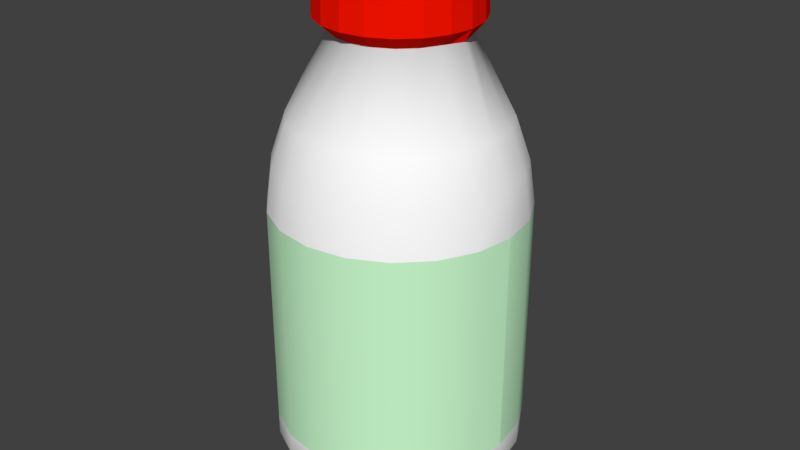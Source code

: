 # Source: Milkbottle.blend  (saved by Blender 2.79.0; exported with 4.5.12 LTS)
import bpy
from mathutils import Matrix  # noqa: F401  (used for matrix-valued properties, if any)

bpy.ops.wm.read_factory_settings(use_empty=True)
scene = bpy.context.scene
scene.name = 'Scene'

# ---- collections
col_collection_1 = bpy.data.collections.new('Collection 1'); scene.collection.children.link(col_collection_1)

# ---- materials (node trees are filled in below, after node groups)
mat_material_001 = bpy.data.materials.new('Material.001')
mat_material_001.alpha_threshold = 0.0
mat_material_001.use_transparent_shadow = False
mat_material_001.diffuse_color = (1.0, 0.007034, 0.0, 1.0)
mat_material_001.roughness = 0.5
mat_material_002 = bpy.data.materials.new('Material.002')
mat_material_002.alpha_threshold = 0.0
mat_material_002.use_transparent_shadow = False
mat_material_002.diffuse_color = (1.0, 1.0, 1.0, 1.0)
mat_material_002.roughness = 0.5
mat_material_003 = bpy.data.materials.new('Material.003')
mat_material_003.alpha_threshold = 0.0
mat_material_003.use_transparent_shadow = False
mat_material_003.diffuse_color = (0.617, 1.0, 0.6375, 1.0)
mat_material_003.roughness = 0.5

# ---- material node trees

# ---- world
world_world = bpy.data.worlds.new('World'); scene.world = world_world
world_world.color = (0.05088, 0.05088, 0.05088)
world_world.use_sun_shadow = False
world_world.sun_shadow_jitter_overblur = 0.0
world_world.cycles.sampling_method = 'MANUAL'

# ---- meshes
me_cilindro = bpy.data.meshes.new('Cilindro')
me_cilindro.from_pydata([(0.0, 1.0, -1.0), (0.0, 1.0, 1.0), (0.309, 0.9511, -1.0), (0.309, 0.9511, 1.0), (0.5878, 0.809, -1.0), (0.5878, 0.809, 1.0), (0.809, 0.5878, -1.0), (0.809, 0.5878, 1.0), (0.9511, 0.309, -1.0), (0.9511, 0.309, 1.0), (1.0, -4.371e-08, -1.0), (1.0, -4.371e-08, 1.0), (0.9511, -0.309, -1.0), (0.9511, -0.309, 1.0), (0.809, -0.5878, -1.0), (0.809, -0.5878, 1.0), (0.5878, -0.809, -1.0), (0.5878, -0.809, 1.0), (0.309, -0.9511, -1.0), (0.309, -0.9511, 1.0), (-3.258e-07, -1.0, -1.0), (-3.258e-07, -1.0, 1.0), (-0.309, -0.9511, -1.0), (-0.309, -0.9511, 1.0), (-0.5878, -0.809, -1.0), (-0.5878, -0.809, 1.0), (-0.809, -0.5878, -1.0), (-0.809, -0.5878, 1.0), (-0.9511, -0.309, -1.0), (-0.9511, -0.309, 1.0), (-1.0, 9.656e-07, -1.0), (-1.0, 9.656e-07, 1.0), (-0.9511, 0.309, -1.0), (-0.9511, 0.309, 1.0), (-0.809, 0.5878, -1.0), (-0.809, 0.5878, 1.0), (-0.5878, 0.809, -1.0), (-0.5878, 0.809, 1.0), (-0.309, 0.9511, -1.0), (-0.309, 0.9511, 1.0), (0.0, 1.0, -1.204), (0.309, 0.9511, -1.204), (0.5878, 0.809, -1.204), (0.809, 0.5878, -1.204), (0.9511, 0.309, -1.204), (1.0, -4.371e-08, -1.204), (0.9511, -0.309, -1.204), (0.809, -0.5878, -1.204), (0.5878, -0.809, -1.204), (0.309, -0.9511, -1.204), (-3.258e-07, -1.0, -1.204), (-0.309, -0.9511, -1.204), (-0.5878, -0.809, -1.204), (-0.809, -0.5878, -1.204), (-0.9511, -0.309, -1.204), (-1.0, 9.656e-07, -1.204), (-0.9511, 0.309, -1.204), (-0.809, 0.5878, -1.204), (-0.5878, 0.809, -1.204), (-0.309, 0.9511, -1.204), (2.29e-08, 0.8704, -1.507), (0.269, 0.8278, -1.507), (0.5116, 0.7042, -1.507), (0.7042, 0.5116, -1.507), (0.8278, 0.269, -1.507), (0.8704, -1.913e-10, -1.507), (0.8278, -0.269, -1.507), (0.7042, -0.5116, -1.507), (0.5116, -0.7042, -1.507), (0.269, -0.8278, -1.507), (-2.607e-07, -0.8704, -1.507), (-0.269, -0.8278, -1.507), (-0.5116, -0.7042, -1.507), (-0.7042, -0.5116, -1.507), (-0.8278, -0.269, -1.507), (-0.8704, 8.783e-07, -1.507), (-0.8278, 0.269, -1.507), (-0.7042, 0.5116, -1.507), (-0.5116, 0.7042, -1.507), (-0.269, 0.8278, -1.507), (3.392e-08, 0.6375, -1.67), (0.197, 0.6063, -1.67), (0.3747, 0.5157, -1.67), (0.5157, 0.3747, -1.67), (0.6063, 0.197, -1.67), (0.6375, 8.041e-08, -1.67), (0.6063, -0.197, -1.67), (0.5157, -0.3747, -1.67), (0.3747, -0.5157, -1.67), (0.197, -0.6063, -1.67), (-1.738e-07, -0.6375, -1.67), (-0.197, -0.6063, -1.67), (-0.3747, -0.5157, -1.67), (-0.5157, -0.3747, -1.67), (-0.6063, -0.197, -1.67), (-0.6375, 7.238e-07, -1.67), (-0.6063, 0.197, -1.67), (-0.5157, 0.3747, -1.67), (-0.3747, 0.5157, -1.67), (-0.197, 0.6063, -1.67), (0.2583, 0.795, 1.761), (-3.037e-09, 0.8359, 1.761), (0.4913, 0.6763, 1.761), (0.6763, 0.4913, 1.761), (0.795, 0.2583, 1.761), (0.8359, 1.1e-08, 1.761), (0.795, -0.2583, 1.761), (0.6763, -0.4913, 1.761), (0.4913, -0.6763, 1.761), (0.2583, -0.795, 1.761), (-2.754e-07, -0.8359, 1.761), (-0.2583, -0.795, 1.761), (-0.4913, -0.6763, 1.761), (-0.6763, -0.4913, 1.761), (-0.795, -0.2583, 1.761), (-0.8359, 8.547e-07, 1.761), (-0.795, 0.2583, 1.761), (-0.6763, 0.4913, 1.761), (-0.4913, 0.6763, 1.761), (-0.2583, 0.795, 1.761), (0.2942, -0.9053, 1.381), (-3.144e-07, -0.9519, 1.381), (-0.9053, -0.2942, 1.381), (-0.9519, 9.327e-07, 1.381), (-0.2942, 0.9053, 1.381), (-4.257e-09, 0.9519, 1.381), (0.5595, 0.7701, 1.381), (0.7701, 0.5595, 1.381), (0.7701, -0.5595, 1.381), (0.5595, -0.7701, 1.381), (0.2942, 0.9053, 1.381), (-0.5595, -0.7701, 1.381), (-0.7701, -0.5595, 1.381), (-0.7701, 0.5595, 1.381), (-0.5595, 0.7701, 1.381), (0.9519, -2.81e-08, 1.381), (0.9053, -0.2942, 1.381), (-0.2942, -0.9053, 1.381), (-0.9053, 0.2942, 1.381), (0.9053, 0.2942, 1.381), (0.1569, 0.483, 2.478), (-5.882e-06, 0.5079, 2.478), (0.2985, 0.4109, 2.478), (0.4109, 0.2985, 2.478), (0.483, 0.1569, 2.478), (0.5628, 1.198e-07, 2.478), (0.483, -0.1569, 2.478), (0.4109, -0.2985, 2.478), (0.2985, -0.4109, 2.478), (0.1569, -0.483, 2.478), (-6.048e-06, -0.5079, 2.478), (-0.1569, -0.483, 2.478), (-0.2985, -0.4109, 2.478), (-0.4109, -0.2985, 2.478), (-0.483, -0.1569, 2.478), (-0.5687, 6.324e-07, 2.478), (-0.483, 0.1569, 2.478), (-0.4109, 0.2985, 2.478), (-0.2985, 0.4109, 2.478), (-0.1569, 0.483, 2.478), (0.192, 0.5909, 2.591), (-5.892e-06, 0.6213, 2.591), (0.3652, 0.5026, 2.591), (0.5026, 0.3652, 2.591), (0.5909, 0.192, 2.591), (0.6213, 8.267e-08, 2.591), (0.5909, -0.192, 2.591), (0.5026, -0.3652, 2.591), (0.3652, -0.5026, 2.591), (0.192, -0.5909, 2.591), (-6.094e-06, -0.6213, 2.591), (-0.192, -0.5909, 2.591), (-0.3652, -0.5026, 2.591), (-0.5026, -0.3652, 2.591), (-0.5909, -0.192, 2.591), (-0.6213, 7.097e-07, 2.591), (-0.5909, 0.192, 2.591), (-0.5026, 0.3652, 2.591), (-0.3652, 0.5026, 2.591), (-0.192, 0.5909, 2.591), (0.1883, 0.5796, 2.97), (-5.951e-06, 0.6094, 2.97), (0.3582, 0.493, 2.97), (0.493, 0.3582, 2.97), (0.5796, 0.1883, 2.97), (0.6094, 8.661e-08, 2.97), (0.5796, -0.1883, 2.97), (0.493, -0.3582, 2.97), (0.3582, -0.493, 2.97), (0.1883, -0.5796, 2.97), (-6.149e-06, -0.6094, 2.97), (-0.1883, -0.5796, 2.97), (-0.3582, -0.493, 2.97), (-0.493, -0.3582, 2.97), (-0.5796, -0.1883, 2.97), (-0.6094, 7.017e-07, 2.97), (-0.5796, 0.1883, 2.97), (-0.493, 0.3582, 2.97), (-0.3582, 0.493, 2.97), (-0.1883, 0.5796, 2.97), (0.1423, 0.4379, 3.167), (-5.93e-06, 0.4605, 3.167), (0.2706, 0.3725, 3.167), (0.3725, 0.2706, 3.167), (0.4379, 0.1423, 3.167), (0.4604, 1.34e-07, 3.167), (0.4379, -0.1423, 3.167), (0.3725, -0.2706, 3.167), (0.2706, -0.3725, 3.167), (0.1423, -0.4379, 3.167), (-6.08e-06, -0.4605, 3.167), (-0.1423, -0.4379, 3.167), (-0.2707, -0.3725, 3.167), (-0.3725, -0.2706, 3.167), (-0.4379, -0.1423, 3.167), (-0.4605, 5.987e-07, 3.167), (-0.4379, 0.1423, 3.167), (-0.3725, 0.2706, 3.167), (-0.2707, 0.3725, 3.167), (-0.1423, 0.4379, 3.167), (1.0, -4.371e-08, -1.0), (1.0, -4.371e-08, 1.0), (0.9511, -0.309, -1.0), (0.9511, -0.309, 1.0), (0.809, -0.5878, -1.0), (0.809, -0.5878, 1.0), (0.5878, -0.809, -1.0), (0.5878, -0.809, 1.0), (0.309, -0.9511, -1.0), (0.309, -0.9511, 1.0), (-3.258e-07, -1.0, -1.0), (-3.258e-07, -1.0, 1.0), (-0.309, -0.9511, -1.0), (-0.309, -0.9511, 1.0), (-0.5878, -0.809, -1.0), (-0.5878, -0.809, 1.0), (-0.809, -0.5878, -1.0), (-0.809, -0.5878, 1.0), (-0.9511, -0.309, -1.0), (-0.9511, -0.309, 1.0), (-1.0, 9.656e-07, -1.0), (-1.0, 9.656e-07, 1.0)], [], [(0, 1, 3, 2), (2, 3, 5, 4), (4, 5, 7, 6), (6, 7, 9, 8), (8, 9, 11, 10), (30, 31, 33, 32), (32, 33, 35, 34), (34, 35, 37, 36), (121, 120, 109, 110), (36, 37, 39, 38), (38, 39, 1, 0), (4, 6, 43, 42), (46, 47, 67, 66), (14, 16, 48, 47), (0, 2, 41, 40), (24, 26, 53, 52), (34, 36, 58, 57), (10, 12, 46, 45), (20, 22, 51, 50), (30, 32, 56, 55), (6, 8, 44, 43), (16, 18, 49, 48), (26, 28, 54, 53), (36, 38, 59, 58), (2, 4, 42, 41), (12, 14, 47, 46), (22, 24, 52, 51), (32, 34, 57, 56), (8, 10, 45, 44), (18, 20, 50, 49), (28, 30, 55, 54), (38, 0, 40, 59), (63, 64, 84, 83), (54, 55, 75, 74), (47, 48, 68, 67), (40, 41, 61, 60), (55, 56, 76, 75), (48, 49, 69, 68), (41, 42, 62, 61), (56, 57, 77, 76), (49, 50, 70, 69), (42, 43, 63, 62), (57, 58, 78, 77), (50, 51, 71, 70), (43, 44, 64, 63), (58, 59, 79, 78), (51, 52, 72, 71), (44, 45, 65, 64), (59, 40, 60, 79), (52, 53, 73, 72), (45, 46, 66, 65), (53, 54, 74, 73), (80, 81, 82, 83, 84, 85, 86, 87, 88, 89, 90, 91, 92, 93, 94, 95, 96, 97, 98, 99), (78, 79, 99, 98), (71, 72, 92, 91), (64, 65, 85, 84), (79, 60, 80, 99), (72, 73, 93, 92), (65, 66, 86, 85), (73, 74, 94, 93), (66, 67, 87, 86), (74, 75, 95, 94), (67, 68, 88, 87), (60, 61, 81, 80), (75, 76, 96, 95), (68, 69, 89, 88), (61, 62, 82, 81), (76, 77, 97, 96), (69, 70, 90, 89), (62, 63, 83, 82), (77, 78, 98, 97), (70, 71, 91, 90), (113, 112, 152, 153), (123, 122, 114, 115), (125, 124, 119, 101), (127, 126, 102, 103), (129, 128, 107, 108), (130, 125, 101, 100), (132, 131, 112, 113), (134, 133, 117, 118), (136, 135, 105, 106), (137, 121, 110, 111), (138, 123, 115, 116), (139, 127, 103, 104), (120, 129, 108, 109), (122, 132, 113, 114), (124, 134, 118, 119), (126, 130, 100, 102), (128, 136, 106, 107), (131, 137, 111, 112), (133, 138, 116, 117), (135, 139, 104, 105), (11, 9, 139, 135), (35, 33, 138, 133), (25, 23, 137, 131), (15, 13, 136, 128), (5, 3, 130, 126), (39, 37, 134, 124), (29, 27, 132, 122), (19, 17, 129, 120), (9, 7, 127, 139), (33, 31, 123, 138), (23, 21, 121, 137), (13, 11, 135, 136), (37, 35, 133, 134), (27, 25, 131, 132), (3, 1, 125, 130), (17, 15, 128, 129), (7, 5, 126, 127), (1, 39, 124, 125), (31, 29, 122, 123), (21, 19, 120, 121), (147, 146, 166, 167), (106, 105, 145, 146), (114, 113, 153, 154), (107, 106, 146, 147), (115, 114, 154, 155), (108, 107, 147, 148), (100, 101, 141, 140), (116, 115, 155, 156), (109, 108, 148, 149), (102, 100, 140, 142), (117, 116, 156, 157), (110, 109, 149, 150), (103, 102, 142, 143), (118, 117, 157, 158), (111, 110, 150, 151), (104, 103, 143, 144), (119, 118, 158, 159), (112, 111, 151, 152), (105, 104, 144, 145), (101, 119, 159, 141), (164, 163, 183, 184), (155, 154, 174, 175), (148, 147, 167, 168), (140, 141, 161, 160), (156, 155, 175, 176), (149, 148, 168, 169), (142, 140, 160, 162), (157, 156, 176, 177), (150, 149, 169, 170), (143, 142, 162, 163), (158, 157, 177, 178), (151, 150, 170, 171), (144, 143, 163, 164), (159, 158, 178, 179), (152, 151, 171, 172), (145, 144, 164, 165), (141, 159, 179, 161), (153, 152, 172, 173), (146, 145, 165, 166), (154, 153, 173, 174), (180, 181, 201, 200), (179, 178, 198, 199), (172, 171, 191, 192), (165, 164, 184, 185), (161, 179, 199, 181), (173, 172, 192, 193), (166, 165, 185, 186), (174, 173, 193, 194), (167, 166, 186, 187), (175, 174, 194, 195), (168, 167, 187, 188), (160, 161, 181, 180), (176, 175, 195, 196), (169, 168, 188, 189), (162, 160, 180, 182), (177, 176, 196, 197), (170, 169, 189, 190), (163, 162, 182, 183), (178, 177, 197, 198), (171, 170, 190, 191), (200, 201, 219, 218, 217, 216, 215, 214, 213, 212, 211, 210, 209, 208, 207, 206, 205, 204, 203, 202), (196, 195, 215, 216), (189, 188, 208, 209), (182, 180, 200, 202), (197, 196, 216, 217), (190, 189, 209, 210), (183, 182, 202, 203), (198, 197, 217, 218), (191, 190, 210, 211), (184, 183, 203, 204), (199, 198, 218, 219), (192, 191, 211, 212), (185, 184, 204, 205), (181, 199, 219, 201), (193, 192, 212, 213), (186, 185, 205, 206), (194, 193, 213, 214), (187, 186, 206, 207), (195, 194, 214, 215), (188, 187, 207, 208), (220, 221, 223, 222), (222, 223, 225, 224), (224, 225, 227, 226), (226, 227, 229, 228), (228, 229, 231, 230), (230, 231, 233, 232), (232, 233, 235, 234), (234, 235, 237, 236), (236, 237, 239, 238), (238, 239, 241, 240)])
me_cilindro.polygons.foreach_set('use_smooth', [1, 1, 1, 1, 1, 1, 1, 1, 1, 1, 1, 1, 1, 1, 1, 1, 1, 1, 1, 1, 1, 1, 1, 1, 1, 1, 1, 1, 1, 1, 1, 1, 0, 1, 1, 1, 1, 1, 1, 1, 1, 1, 1, 1, 1, 1, 1, 1, 1, 1, 1, 1, 0, 0, 0, 0, 0, 0, 0, 0, 0, 0, 0, 0, 0, 0, 0, 0, 0, 0, 0, 0, 1, 1, 1, 1, 1, 1, 1, 1, 1, 1, 1, 1, 1, 1, 1, 1, 1, 1, 1, 1, 1, 1, 1, 1, 1, 1, 1, 1, 1, 1, 1, 1, 1, 1, 1, 1, 1, 1, 1, 1, 0, 1, 1, 1, 1, 1, 1, 1, 1, 1, 1, 1, 1, 1, 1, 1, 1, 1, 1, 1, 0, 0, 0, 0, 0, 0, 0, 0, 0, 0, 0, 0, 0, 0, 0, 0, 0, 0, 0, 0, 0, 0, 0, 0, 0, 0, 0, 0, 0, 0, 0, 0, 0, 0, 0, 0, 0, 0, 0, 0, 0, 0, 0, 0, 0, 0, 0, 0, 0, 0, 0, 0, 0, 0, 0, 0, 0, 0, 0, 0, 1, 1, 1, 1, 1, 1, 1, 1, 1, 1])
me_cilindro.polygons.foreach_set('material_index', [2, 2, 2, 2, 2, 2, 2, 2, 1, 2, 2, 1, 1, 1, 1, 1, 1, 1, 1, 1, 1, 1, 1, 1, 1, 1, 1, 1, 1, 1, 1, 1, 1, 1, 1, 1, 1, 1, 1, 1, 1, 1, 1, 1, 1, 1, 1, 1, 1, 1, 1, 1, 1, 1, 1, 1, 1, 1, 1, 1, 1, 1, 1, 1, 1, 1, 1, 1, 1, 1, 1, 1, 1, 1, 1, 1, 1, 1, 1, 1, 1, 1, 1, 1, 1, 1, 1, 1, 1, 1, 1, 1, 1, 1, 1, 1, 1, 1, 1, 1, 1, 1, 1, 1, 1, 1, 1, 1, 1, 1, 1, 1, 0, 1, 1, 1, 1, 1, 1, 1, 1, 1, 1, 1, 1, 1, 1, 1, 1, 1, 1, 1, 0, 0, 0, 0, 0, 0, 0, 0, 0, 0, 0, 0, 0, 0, 0, 0, 0, 0, 0, 0, 0, 0, 0, 0, 0, 0, 0, 0, 0, 0, 0, 0, 0, 0, 0, 0, 0, 0, 0, 0, 0, 0, 0, 0, 0, 0, 0, 0, 0, 0, 0, 0, 0, 0, 0, 0, 0, 0, 0, 0, 2, 2, 2, 2, 2, 2, 2, 2, 2, 2])
_uv = me_cilindro.uv_layers.new(name='MapaUV')
_uv.uv.foreach_set('vector', [0.9367, 7.088e-05, 0.9367, 0.9999, 0.8742, 0.9999, 0.8742, 7.098e-05, 0.8742, 7.098e-05, 0.8742, 0.9999, 0.8116, 0.9999, 0.8116, 7.102e-05, 0.8116, 7.102e-05, 0.8116, 0.9999, 0.749, 0.9999, 0.749, 7.116e-05, 0.749, 7.116e-05, 0.749, 0.9999, 0.6865, 0.9999, 0.6865, 7.135e-05, 0.6865, 7.135e-05, 0.6865, 0.9999, 0.6239, 0.9999, 0.6239, 7.153e-05, 0.1322, 0.07678, 0.1322, 0.1832, 0.1155, 0.1832, 0.1155, 0.07678, 0.1155, 0.07678, 0.1155, 0.1832, 0.0989, 0.1832, 0.0989, 0.07678, 0.0989, 0.07678, 0.0989, 0.1832, 0.08225, 0.1832, 0.08225, 0.07678, 0.0, 0.0, 0.0, 0.0, 0.0, 0.0, 0.0, 0.0, 0.08225, 0.07678, 0.08225, 0.1832, 0.0656, 0.1832, 0.0656, 0.07678, 0.9993, 7.079e-05, 0.9993, 0.9999, 0.9367, 0.9999, 0.9367, 7.088e-05, 0.0, 0.0, 0.0, 0.0, 0.0, 0.0, 0.0, 0.0, 0.0, 0.0, 0.0, 0.0, 0.0, 0.0, 0.0, 0.0, 0.0, 0.0, 0.0, 0.0, 0.0, 0.0, 0.0, 0.0, 0.0, 0.0, 0.0, 0.0, 0.0, 0.0, 0.0, 0.0, 0.0, 0.0, 0.0, 0.0, 0.0, 0.0, 0.0, 0.0, 0.0, 0.0, 0.0, 0.0, 0.0, 0.0, 0.0, 0.0, 0.0, 0.0, 0.0, 0.0, 0.0, 0.0, 0.0, 0.0, 0.0, 0.0, 0.0, 0.0, 0.0, 0.0, 0.0, 0.0, 0.0, 0.0, 0.0, 0.0, 0.0, 0.0, 0.0, 0.0, 0.0, 0.0, 0.0, 0.0, 0.0, 0.0, 0.0, 0.0, 0.0, 0.0, 0.0, 0.0, 0.0, 0.0, 0.0, 0.0, 0.0, 0.0, 0.0, 0.0, 0.0, 0.0, 0.0, 0.0, 0.0, 0.0, 0.0, 0.0, 0.0, 0.0, 0.0, 0.0, 0.0, 0.0, 0.0, 0.0, 0.0, 0.0, 0.0, 0.0, 0.0, 0.0, 0.0, 0.0, 0.0, 0.0, 0.0, 0.0, 0.0, 0.0, 0.0, 0.0, 0.0, 0.0, 0.0, 0.0, 0.0, 0.0, 0.0, 0.0, 0.0, 0.0, 0.0, 0.0, 0.0, 0.0, 0.0, 0.0, 0.0, 0.0, 0.0, 0.0, 0.0, 0.0, 0.0, 0.0, 0.0, 0.0, 0.0, 0.0, 0.0, 0.0, 0.0, 0.0, 0.0, 0.0, 0.0, 0.0, 0.0, 0.0, 0.0, 0.0, 0.0, 0.0, 0.0, 0.0, 0.0, 0.0, 0.0, 0.0, 0.0, 0.0, 0.0, 0.0, 0.0, 0.0, 0.0, 0.0, 0.0, 0.0, 0.0, 0.0, 0.0, 0.0, 0.0, 0.0, 0.0, 0.0, 0.0, 0.0, 0.0, 0.0, 0.0, 0.0, 0.0, 0.0, 0.0, 0.0, 0.0, 0.0, 0.0, 0.0, 0.0, 0.0, 0.0, 0.0, 0.0, 0.0, 0.0, 0.0, 0.0, 0.0, 0.0, 0.0, 0.0, 0.0, 0.0, 0.0, 0.0, 0.0, 0.0, 0.0, 0.0, 0.0, 0.0, 0.0, 0.0, 0.0, 0.0, 0.0, 0.0, 0.0, 0.0, 0.0, 0.0, 0.0, 0.0, 0.0, 0.0, 0.0, 0.0, 0.0, 0.0, 0.0, 0.0, 0.0, 0.0, 0.0, 0.0, 0.0, 0.0, 0.0, 0.0, 0.0, 0.0, 0.0, 0.0, 0.0, 0.0, 0.0, 0.0, 0.0, 0.0, 0.0, 0.0, 0.0, 0.0, 0.0, 0.0, 0.0, 0.0, 0.0, 0.0, 0.0, 0.0, 0.0, 0.0, 0.0, 0.0, 0.0, 0.0, 0.0, 0.0, 0.0, 0.0, 0.0, 0.0, 0.0, 0.0, 0.0, 0.0, 0.0, 0.0, 0.0, 0.0, 0.0, 0.0, 0.0, 0.0, 0.0, 0.0, 0.0, 0.0, 0.0, 0.0, 0.0, 0.0, 0.0, 0.0, 0.0, 0.0, 0.0, 0.0, 0.0, 0.0, 0.0, 0.0, 0.0, 0.0, 0.0, 0.0, 0.0, 0.0, 0.0, 0.0, 0.0, 0.0, 0.0, 0.0, 0.0, 0.0, 0.0, 0.0, 0.0, 0.0, 0.0, 0.0, 0.0, 0.0, 0.0, 0.0, 0.0, 0.0, 0.0, 0.0, 0.0, 0.0, 0.0, 0.0, 0.0, 0.0, 0.0, 0.0, 0.0, 0.0, 0.0, 0.0, 0.0, 0.0, 0.0, 0.0, 0.0, 0.0, 0.0, 0.0, 0.0, 0.0, 0.0, 0.0, 0.0, 0.0, 0.0, 0.0, 0.0, 0.0, 0.0, 0.0, 0.0, 0.0, 0.0, 0.0, 0.0, 0.0, 0.0, 0.0, 0.0, 0.0, 0.0, 0.0, 0.0, 0.0, 0.0, 0.0, 0.0, 0.0, 0.0, 0.0, 0.0, 0.0, 0.0, 0.0, 0.0, 0.0, 0.0, 0.0, 0.0, 0.0, 0.0, 0.0, 0.0, 0.0, 0.0, 0.0, 0.0, 0.0, 0.0, 0.0, 0.0, 0.0, 0.0, 0.0, 0.0, 0.0, 0.0, 0.0, 0.0, 0.0, 0.0, 0.0, 0.0, 0.0, 0.0, 0.0, 0.0, 0.0, 0.0, 0.0, 0.0, 0.0, 0.0, 0.0, 0.0, 0.0, 0.0, 0.0, 0.0, 0.0, 0.0, 0.0, 0.0, 0.0, 0.0, 0.0, 0.0, 0.0, 0.0, 0.0, 0.0, 0.0, 0.0, 0.0, 0.0, 0.0, 0.0, 0.0, 0.0, 0.0, 0.0, 0.0, 0.0, 0.0, 0.0, 0.0, 0.0, 0.0, 0.0, 0.0, 0.0, 0.0, 0.0, 0.0, 0.0, 0.0, 0.0, 0.0, 0.0, 0.0, 0.0, 0.0, 0.0, 0.0, 0.0, 0.0, 0.0, 0.0, 0.0, 0.0, 0.0, 0.0, 0.0, 0.0, 0.0, 0.0, 0.0, 0.0, 0.0, 0.0, 0.0, 0.0, 0.0, 0.0, 0.0, 0.0, 0.0, 0.0, 0.0, 0.0, 0.0, 0.0, 0.0, 0.0, 0.0, 0.0, 0.0, 0.0, 0.0, 0.0, 0.0, 0.0, 0.0, 0.0, 0.0, 0.0, 0.0, 0.0, 0.0, 0.0, 0.0, 0.0, 0.0, 0.0, 0.0, 0.0, 0.0, 0.0, 0.0, 0.0, 0.0, 0.0, 0.0, 0.0, 0.0, 0.0, 0.0, 0.0, 0.0, 0.0, 0.0, 0.0, 0.0, 0.0, 0.0, 0.0, 0.0, 0.0, 0.0, 0.0, 0.0, 0.0, 0.0, 0.0, 0.0, 0.0, 0.0, 0.0, 0.0, 0.0, 0.0, 0.0, 0.0, 0.0, 0.0, 0.0, 0.0, 0.0, 0.0, 0.0, 0.0, 0.0, 0.0, 0.0, 0.0, 0.0, 0.0, 0.0, 0.0, 0.0, 0.0, 0.0, 0.0, 0.0, 0.0, 0.0, 0.0, 0.0, 0.0, 0.0, 0.0, 0.0, 0.0, 0.0, 0.0, 0.0, 0.0, 0.0, 0.0, 0.0, 0.0, 0.0, 0.0, 0.0, 0.0, 0.0, 0.0, 0.0, 0.0, 0.0, 0.0, 0.0, 0.0, 0.0, 0.0, 0.0, 0.0, 0.0, 0.0, 0.0, 0.0, 0.0, 0.0, 0.0, 0.0, 0.0, 0.0, 0.0, 0.0, 0.0, 0.0, 0.0, 0.0, 0.0, 0.0, 0.0, 0.0, 0.0, 0.0, 0.0, 0.0, 0.0, 0.0, 0.0, 0.0, 0.0, 0.0, 0.0, 0.0, 0.0, 0.0, 0.0, 0.0, 0.0, 0.0, 0.0, 0.0, 0.0, 0.0, 0.0, 0.0, 0.0, 0.0, 0.0, 0.0, 0.0, 0.0, 0.0, 0.0, 0.0, 0.0, 0.0, 0.0, 0.0, 0.0, 0.0, 0.0, 0.0, 0.0, 0.0, 0.0, 0.0, 0.0, 0.0, 0.0, 0.0, 0.0, 0.0, 0.0, 0.0, 0.0, 0.0, 0.0, 0.0, 0.0, 0.0, 0.0, 0.0, 0.0, 0.0, 0.0, 0.0, 0.0, 0.0, 0.0, 0.0, 0.0, 0.0, 0.0, 0.0, 0.0, 0.0, 0.0, 0.0, 0.0, 0.0, 0.0, 0.0, 0.0, 0.0, 0.0, 0.0, 0.0, 0.0, 0.0, 0.0, 0.0, 0.0, 0.0, 0.0, 0.0, 0.0, 0.0, 0.0, 0.0, 0.0, 0.0, 0.0, 0.0, 0.0, 0.0, 0.0, 0.0, 0.0, 0.0, 0.0, 0.0, 0.0, 0.0, 0.0, 0.0, 0.0, 0.0, 0.0, 0.0, 0.0, 0.0, 0.0, 0.0, 0.0, 0.0, 0.0, 0.0, 0.0, 0.0, 0.0, 0.0, 0.0, 0.0, 0.0, 0.0, 0.0, 0.0, 0.0, 0.0, 0.0, 0.0, 0.0, 0.0, 0.0, 0.0, 0.0, 0.0, 0.0, 0.0, 0.0, 0.0, 0.0, 0.0, 0.0, 0.0, 0.0, 0.0, 0.0, 0.0, 0.0, 0.0, 0.0, 0.0, 0.0, 0.0, 0.0, 0.0, 0.0, 0.0, 0.0, 0.0, 0.0, 0.0, 0.0, 0.0, 0.0, 0.0, 0.0, 0.0, 0.0, 0.0, 0.0, 0.0, 0.0, 0.0, 0.0, 0.0, 0.0, 0.0, 0.0, 0.0, 0.0, 0.0, 0.0, 0.0, 0.0, 0.0, 0.0, 0.0, 0.0, 0.0, 0.0, 0.0, 0.0, 0.0, 0.0, 0.0, 0.0, 0.0, 0.0, 0.0, 0.0, 0.0, 0.0, 0.0, 0.0, 0.0, 0.0, 0.0, 0.0, 0.0, 0.0, 0.0, 0.0, 0.0, 0.0, 0.0, 0.0, 0.0, 0.0, 0.0, 0.0, 0.0, 0.0, 0.0, 0.0, 0.0, 0.0, 0.0, 0.0, 0.0, 0.0, 0.0, 0.0, 0.0, 0.0, 0.0, 0.0, 0.0, 0.0, 0.0, 0.0, 0.0, 0.0, 0.0, 0.0, 0.0, 0.0, 0.0, 0.0, 0.0, 0.0, 0.0, 0.0, 0.0, 0.0, 0.0, 0.0, 0.0, 0.0, 0.0, 0.0, 0.0, 0.0, 0.0, 0.0, 0.0, 0.0, 0.0, 0.0, 0.0, 0.0, 0.0, 0.0, 0.0, 0.0, 0.0, 0.0, 0.0, 0.0, 0.0, 0.0, 0.0, 0.0, 0.0, 0.0, 0.0, 0.0, 0.0, 0.0, 0.0, 0.0, 0.0, 0.0, 0.0, 0.0, 0.0, 0.0, 0.0, 0.0, 0.0, 0.0, 0.0, 0.0, 0.0, 0.0, 0.0, 0.0, 0.0, 0.0, 0.0, 0.0, 0.0, 0.0, 0.0, 0.0, 0.0, 0.0, 0.0, 0.0, 0.0, 0.0, 0.0, 0.0, 0.0, 0.0, 0.0, 0.0, 0.0, 0.0, 0.0, 0.0, 0.0, 0.0, 0.0, 0.0, 0.0, 0.0, 0.0, 0.0, 0.0, 0.0, 0.0, 0.0, 0.0, 0.0, 0.0, 0.0, 0.0, 0.0, 0.0, 0.0, 0.0, 0.0, 0.0, 0.0, 0.0, 0.0, 0.0, 0.0, 0.0, 0.0, 0.0, 0.0, 0.0, 0.0, 0.0, 0.0, 0.0, 0.0, 0.0, 0.0, 0.0, 0.0, 0.0, 0.0, 0.0, 0.0, 0.0, 0.0, 0.0, 0.0, 0.0, 0.0, 0.0, 0.0, 0.0, 0.0, 0.0, 0.0, 0.0, 0.0, 0.0, 0.0, 0.0, 0.0, 0.0, 0.0, 0.0, 0.0, 0.0, 0.0, 0.0, 0.0, 0.0, 0.0, 0.0, 0.0, 0.0, 0.0, 0.0, 0.0, 0.0, 0.0, 0.0, 0.0, 0.0, 0.0, 0.0, 0.0, 0.0, 0.0, 0.0, 0.0, 0.0, 0.0, 0.0, 0.0, 0.0, 0.0, 0.0, 0.0, 0.0, 0.0, 0.0, 0.0, 0.0, 0.0, 0.0, 0.0, 0.0, 0.0, 0.0, 0.0, 0.0, 0.0, 0.0, 0.0, 0.0, 0.0, 0.0, 0.0, 0.0, 0.0, 0.0, 0.0, 0.0, 0.0, 0.0, 0.0, 0.0, 0.0, 0.0, 0.0, 0.0, 0.0, 0.0, 0.0, 0.0, 0.0, 0.0, 0.0, 0.0, 0.0, 0.0, 0.0, 0.0, 0.0, 0.0, 0.0, 0.0, 0.0, 0.0, 0.0, 0.0, 0.0, 0.0, 0.0, 0.0, 0.0, 0.0, 0.0, 0.0, 0.0, 0.0, 0.0, 0.0, 0.0, 0.0, 0.0, 0.0, 0.0, 0.0, 0.0, 0.0, 0.0, 0.0, 0.0, 0.0, 0.0, 0.0, 0.0, 0.0, 0.0, 0.0, 0.0, 0.0, 0.0, 0.0, 0.0, 0.0, 0.0, 0.0, 0.0, 0.0, 0.0, 0.0, 0.0, 0.0, 0.0, 0.0, 0.0, 0.0, 0.0, 0.0, 0.0, 0.0, 0.0, 0.0, 0.0, 0.0, 0.0, 0.0, 0.0, 0.0, 0.0, 0.0, 0.0, 0.0, 0.0, 0.0, 0.0, 0.0, 0.0, 0.0, 0.0, 0.0, 0.0, 0.0, 0.0, 0.0, 0.0, 0.0, 0.0, 0.0, 0.0, 0.0, 0.0, 0.0, 0.0, 0.0, 0.0, 0.0, 0.0, 0.0, 0.0, 0.0, 0.0, 0.0, 0.0, 0.0, 0.0, 0.0, 0.0, 0.0, 0.0, 0.0, 0.0, 0.0, 0.0, 0.0, 0.0, 0.0, 0.0, 0.0, 0.0, 0.0, 0.0, 0.0, 0.0, 0.0, 0.0, 0.0, 0.0, 0.0, 0.0, 0.0, 0.0, 0.0, 0.0, 0.0, 0.0, 0.0, 0.0, 0.0, 0.0, 0.0, 0.0, 0.0, 0.0, 0.0, 0.0, 0.0, 0.0, 0.0, 0.0, 0.0, 0.0, 0.0, 0.0, 0.0, 0.0, 0.0, 0.0, 0.0, 0.0, 0.0, 0.0, 0.0, 0.0, 0.0, 0.0, 0.0, 0.0, 0.0, 0.0, 0.0, 0.0, 0.0, 0.0, 0.0, 0.0, 0.0, 0.0, 0.0, 0.0, 0.0, 0.0, 0.0, 0.0, 0.0, 0.0, 0.0, 0.0, 0.0, 0.0, 0.0, 0.0, 0.0, 0.0, 0.0, 0.0, 0.0, 0.0, 0.0, 0.0, 0.0, 0.0, 0.0, 0.0, 0.0, 0.0, 0.0, 0.0, 0.0, 0.0, 0.0, 0.0, 0.0, 0.0, 0.0, 0.0, 0.0, 0.0, 0.0, 0.0, 0.0, 0.0, 0.0, 0.0, 0.0, 0.0, 0.0, 0.0, 0.0, 0.0, 0.0, 0.0, 0.0, 0.0, 0.0, 0.0, 0.0, 0.0, 0.0, 0.0, 0.0, 0.0, 0.0, 0.0, 0.0, 0.0, 0.0, 0.0, 0.0, 0.0, 0.0, 0.0, 0.0, 0.0, 0.0, 0.0, 0.0, 0.0, 0.0, 0.0, 0.0, 0.0, 0.0, 0.0, 0.0, 0.0, 0.0, 0.0, 0.0, 0.0, 0.0, 0.0, 0.0, 0.0, 0.0, 0.0, 0.0, 0.0, 0.0, 0.0, 0.0, 0.0, 0.0, 0.0, 0.0, 0.0, 0.0, 0.0, 0.0, 0.0, 0.0, 0.0, 0.0, 0.0, 0.0, 0.0, 0.0, 0.0, 0.0, 0.0, 0.0, 0.0, 0.0, 0.0, 0.0, 0.0, 0.0, 0.0, 0.0, 0.0, 0.0, 0.0, 0.0, 0.0, 0.0, 0.0, 0.0, 0.0, 0.0, 0.0, 0.0, 0.0, 0.0, 0.0, 0.0, 0.0, 0.0, 0.0, 0.0, 0.0, 0.0, 0.0, 0.0, 0.0, 0.0, 0.0, 0.0, 0.0, 0.0, 0.0, 0.0, 0.0, 0.0, 0.0, 0.0, 0.0, 0.0, 0.0, 0.0, 0.0, 0.0, 0.0, 0.0, 0.0, 0.0, 0.0, 0.0, 0.0, 0.0, 0.0, 0.0, 0.0, 0.0, 0.0, 0.0, 0.0, 0.0, 0.0, 0.0, 0.0, 0.0, 0.6257, 7.909e-05, 0.6257, 0.9999, 0.5632, 0.9999, 0.5632, 7.909e-05, 0.5632, 7.909e-05, 0.5632, 0.9999, 0.5006, 0.9999, 0.5006, 7.909e-05, 0.5006, 7.909e-05, 0.5006, 0.9999, 0.438, 0.9999, 0.438, 7.916e-05, 0.438, 7.916e-05, 0.438, 0.9999, 0.3755, 0.9999, 0.3755, 7.931e-05, 0.3755, 7.931e-05, 0.3755, 0.9999, 0.3129, 0.9999, 0.3129, 7.938e-05, 0.3129, 7.938e-05, 0.3129, 0.9999, 0.2503, 0.9999, 0.2503, 7.96e-05, 0.2503, 7.96e-05, 0.2503, 0.9999, 0.1878, 0.9999, 0.1878, 7.975e-05, 0.1878, 7.975e-05, 0.1878, 0.9999, 0.1252, 0.9999, 0.1252, 7.997e-05, 0.1252, 7.997e-05, 0.1252, 0.9999, 0.06264, 0.9999, 0.06264, 8.011e-05, 0.06264, 8.011e-05, 0.06264, 0.9999, 7.982e-05, 0.9999, 7.909e-05, 8.04e-05])
me_cilindro.materials.append(mat_material_001)
me_cilindro.materials.append(mat_material_002)
me_cilindro.materials.append(mat_material_003)
me_cilindro.use_remesh_preserve_volume = False
me_cilindro.use_remesh_preserve_attributes = False
me_cilindro.use_mirror_vertex_groups = False
me_cilindro.update()

# ---- objects
ob_cilindro = bpy.data.objects.new('Cilindro', me_cilindro)

# ---- transforms, parenting, visibility, modifiers, constraints
ob_cilindro.location = (0.0, 0.0, -1.584)
ob_cilindro.scale = (2.297, 2.297, 2.058)
ob_cilindro.lineart.crease_threshold = 0.0

# ---- collection membership
col_collection_1.objects.link(ob_cilindro)

# ---- scene / render settings (as saved in the file)
scene.frame_start = 1; scene.frame_end = 250; scene.frame_set(1)
scene.render.engine = 'BLENDER_EEVEE_NEXT'
scene.render.resolution_percentage = 50
scene.render.dither_intensity = 0.0
scene.cycles.use_denoising = False
scene.cycles.samples = 128
scene.cycles.sampling_pattern = 'TABULATED_SOBOL'
scene.cycles.use_adaptive_sampling = False
scene.cycles.use_light_tree = False
scene.cycles.blur_glossy = 0.0
scene.cycles.sample_clamp_indirect = 0.0
scene.view_settings.view_transform = 'Standard'
bpy.context.view_layer.update()

# ---- added for rendering (the .blend has no active camera and no usable light): camera, sun
cam_auto = bpy.data.cameras.new('AutoCamera')
cam_auto.lens = 50.0
cam_auto.sensor_width = 36.0
cam_auto.clip_end = 1000.0
ob_auto_camera = bpy.data.objects.new('AutoCamera', cam_auto)
scene.collection.objects.link(ob_auto_camera)
ob_auto_camera.location = (10.9983, -13.198, 8.75573)
ob_auto_camera.rotation_euler = (1.09748, -7.21219e-08, 0.694738)
scene.camera = ob_auto_camera
light_auto_sun = bpy.data.lights.new('AutoSun', 'SUN')
light_auto_sun.energy = 3.0
light_auto_sun.angle = 0.0523599
ob_auto_sun = bpy.data.objects.new('AutoSun', light_auto_sun)
scene.collection.objects.link(ob_auto_sun)
ob_auto_sun.rotation_euler = (0.872665, 0.174533, 0.523599)
bpy.context.view_layer.update()
